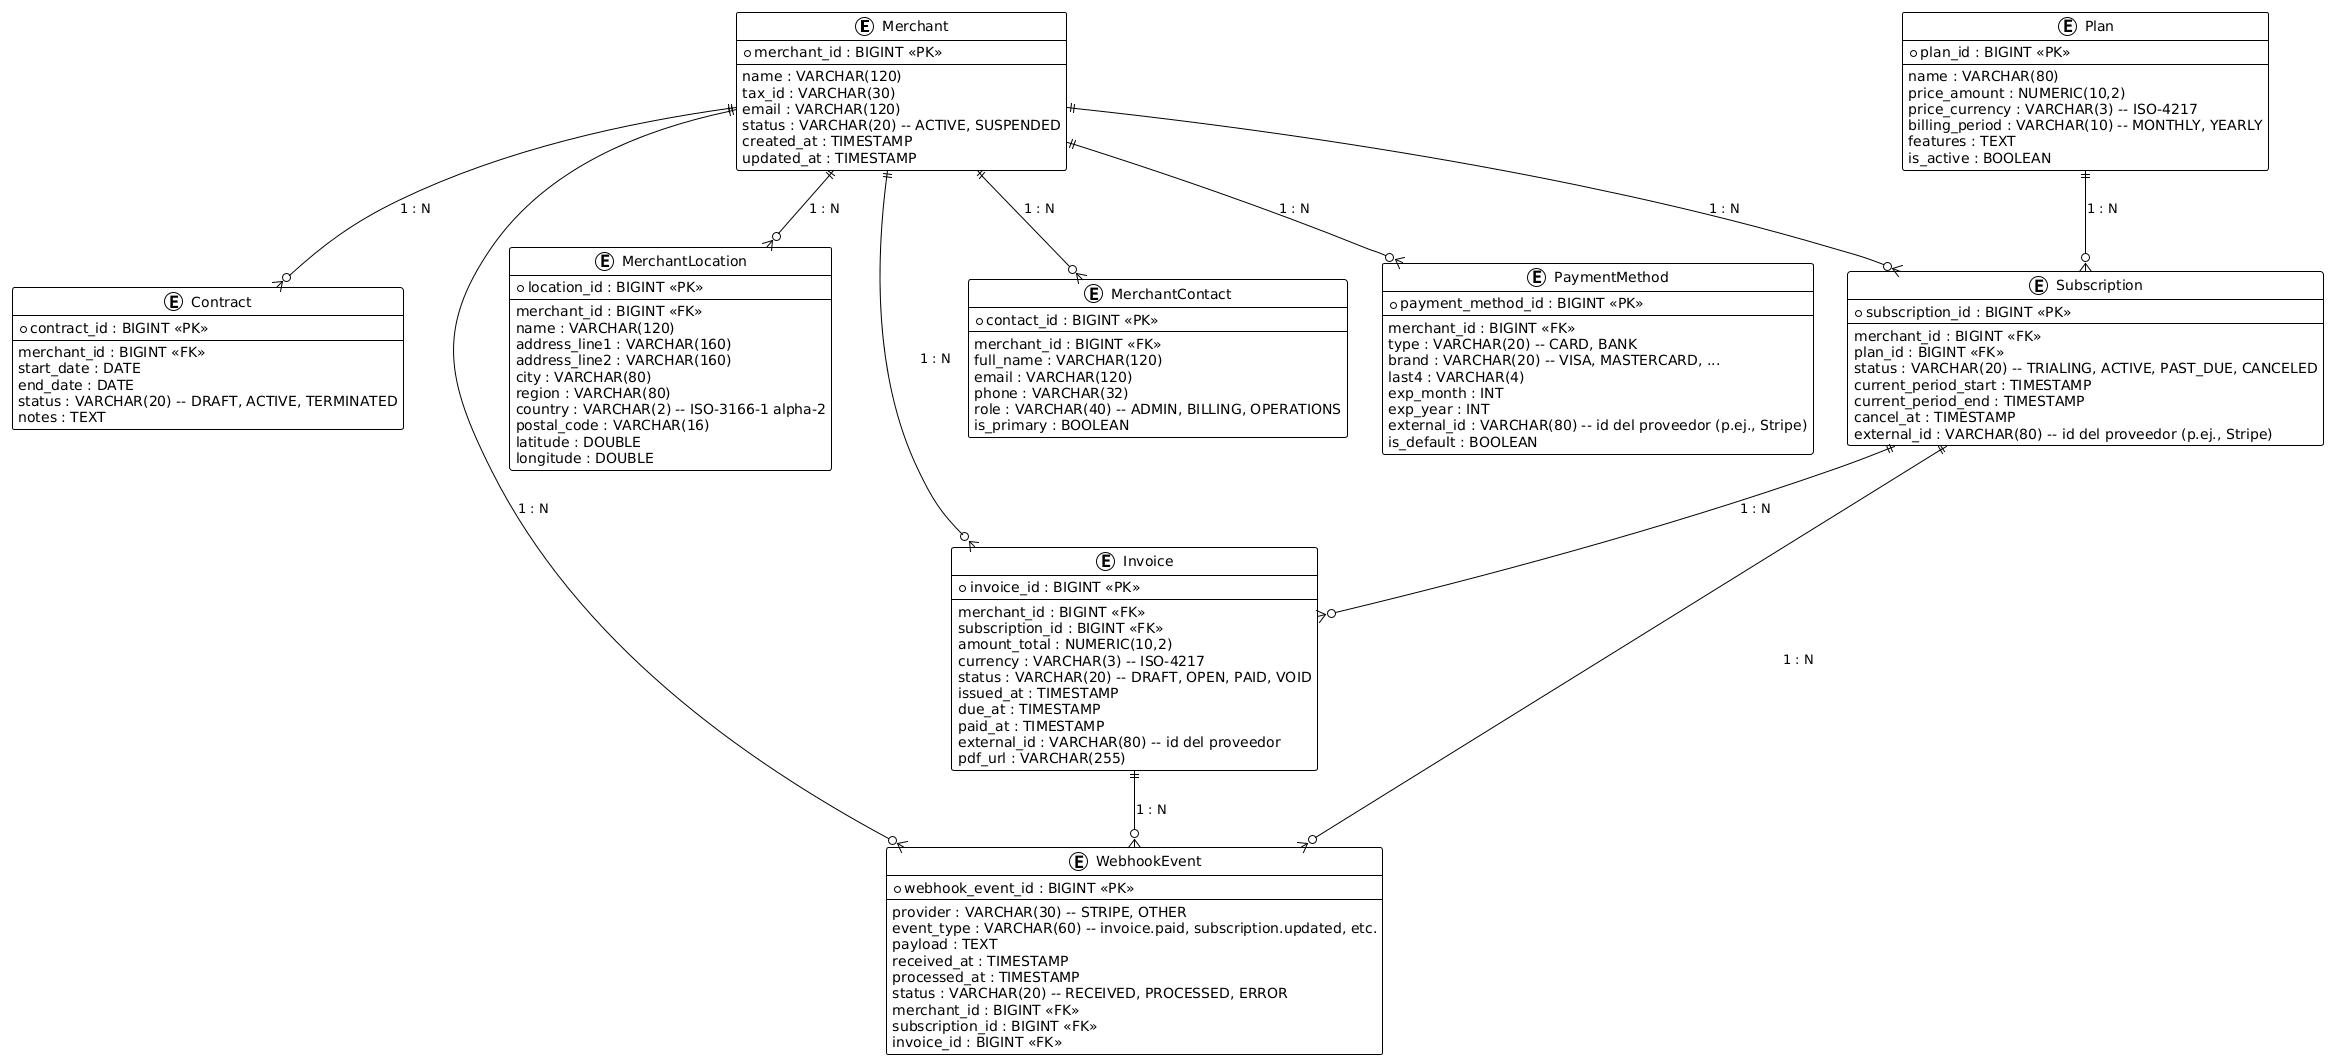

The diagram above was rendered by PlantUML. Its source (embedded in the PNG):
@startuml
!theme plain

entity Merchant {
  * merchant_id : BIGINT <<PK>>
  --
  name : VARCHAR(120)
  tax_id : VARCHAR(30)
  email : VARCHAR(120)
  status : VARCHAR(20) -- ACTIVE, SUSPENDED
  created_at : TIMESTAMP
  updated_at : TIMESTAMP
}

entity MerchantLocation {
  * location_id : BIGINT <<PK>>
  --
  merchant_id : BIGINT <<FK>>
  name : VARCHAR(120)
  address_line1 : VARCHAR(160)
  address_line2 : VARCHAR(160)
  city : VARCHAR(80)
  region : VARCHAR(80)
  country : VARCHAR(2) -- ISO-3166-1 alpha-2
  postal_code : VARCHAR(16)
  latitude : DOUBLE
  longitude : DOUBLE
}

entity MerchantContact {
  * contact_id : BIGINT <<PK>>
  --
  merchant_id : BIGINT <<FK>>
  full_name : VARCHAR(120)
  email : VARCHAR(120)
  phone : VARCHAR(32)
  role : VARCHAR(40) -- ADMIN, BILLING, OPERATIONS
  is_primary : BOOLEAN
}

entity PaymentMethod {
  * payment_method_id : BIGINT <<PK>>
  --
  merchant_id : BIGINT <<FK>>
  type : VARCHAR(20) -- CARD, BANK
  brand : VARCHAR(20) -- VISA, MASTERCARD, ...
  last4 : VARCHAR(4)
  exp_month : INT
  exp_year : INT
  external_id : VARCHAR(80) -- id del proveedor (p.ej., Stripe)
  is_default : BOOLEAN
}

entity Plan {
  * plan_id : BIGINT <<PK>>
  --
  name : VARCHAR(80)
  price_amount : NUMERIC(10,2)
  price_currency : VARCHAR(3) -- ISO-4217
  billing_period : VARCHAR(10) -- MONTHLY, YEARLY
  features : TEXT
  is_active : BOOLEAN
}

entity Contract {
  * contract_id : BIGINT <<PK>>
  --
  merchant_id : BIGINT <<FK>>
  start_date : DATE
  end_date : DATE
  status : VARCHAR(20) -- DRAFT, ACTIVE, TERMINATED
  notes : TEXT
}

entity Subscription {
  * subscription_id : BIGINT <<PK>>
  --
  merchant_id : BIGINT <<FK>>
  plan_id : BIGINT <<FK>>
  status : VARCHAR(20) -- TRIALING, ACTIVE, PAST_DUE, CANCELED
  current_period_start : TIMESTAMP
  current_period_end : TIMESTAMP
  cancel_at : TIMESTAMP
  external_id : VARCHAR(80) -- id del proveedor (p.ej., Stripe)
}

entity Invoice {
  * invoice_id : BIGINT <<PK>>
  --
  merchant_id : BIGINT <<FK>>
  subscription_id : BIGINT <<FK>>
  amount_total : NUMERIC(10,2)
  currency : VARCHAR(3) -- ISO-4217
  status : VARCHAR(20) -- DRAFT, OPEN, PAID, VOID
  issued_at : TIMESTAMP
  due_at : TIMESTAMP
  paid_at : TIMESTAMP
  external_id : VARCHAR(80) -- id del proveedor
  pdf_url : VARCHAR(255)
}

entity WebhookEvent {
  * webhook_event_id : BIGINT <<PK>>
  --
  provider : VARCHAR(30) -- STRIPE, OTHER
  event_type : VARCHAR(60) -- invoice.paid, subscription.updated, etc.
  payload : TEXT
  received_at : TIMESTAMP
  processed_at : TIMESTAMP
  status : VARCHAR(20) -- RECEIVED, PROCESSED, ERROR
  merchant_id : BIGINT <<FK>>
  subscription_id : BIGINT <<FK>>
  invoice_id : BIGINT <<FK>>
}

' ========================
' Relationships with cardinalities
' ========================
Merchant ||--o{ MerchantLocation : "1 : N"
Merchant ||--o{ MerchantContact  : "1 : N"
Merchant ||--o{ PaymentMethod    : "1 : N"
Merchant ||--o{ Contract         : "1 : N"
Merchant ||--o{ Subscription     : "1 : N"
Merchant ||--o{ Invoice          : "1 : N"

Plan ||--o{ Subscription : "1 : N"

Subscription ||--o{ Invoice : "1 : N"

' Webhooks relacionados (opcionales según evento del proveedor)
Merchant ||--o{ WebhookEvent : "1 : N"
Subscription ||--o{ WebhookEvent : "1 : N"
Invoice ||--o{ WebhookEvent : "1 : N"
@enduml